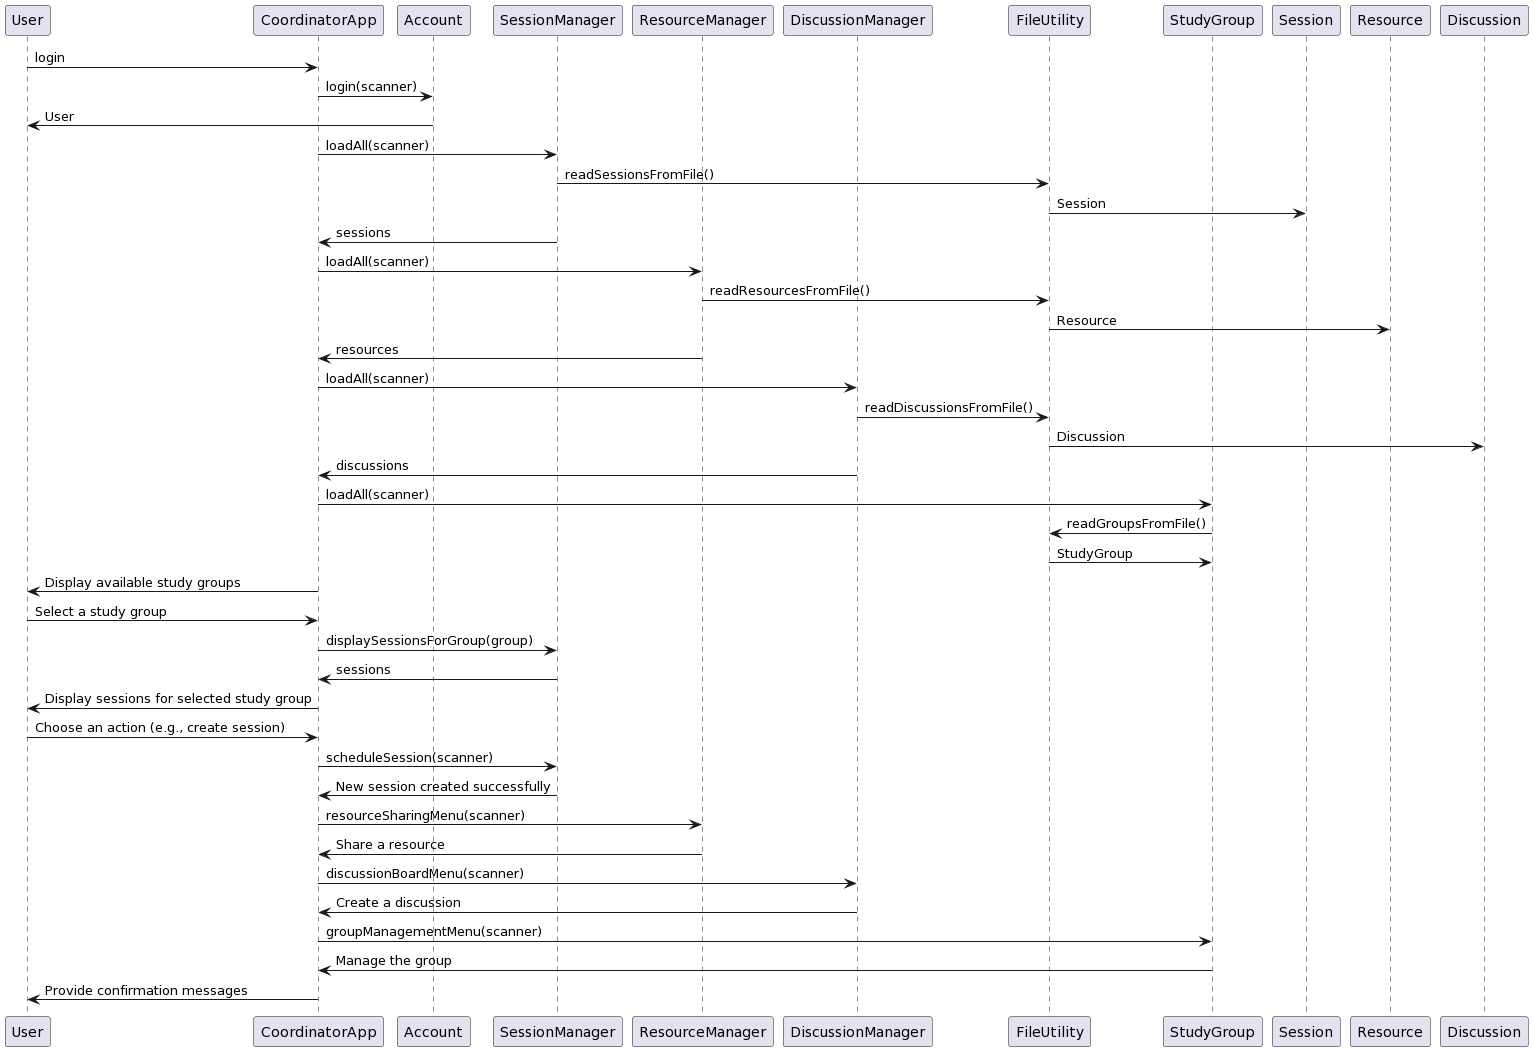

The diagram above was rendered by PlantUML. Its source (embedded in the PNG):
@startuml
participant User
participant CoordinatorApp
participant Account
participant SessionManager
participant ResourceManager
participant DiscussionManager
participant FileUtility
participant StudyGroup

User -> CoordinatorApp: login
CoordinatorApp -> Account: login(scanner)
Account -> User: User
CoordinatorApp -> SessionManager: loadAll(scanner)
SessionManager -> FileUtility: readSessionsFromFile()
FileUtility -> Session: Session
SessionManager -> CoordinatorApp: sessions
CoordinatorApp -> ResourceManager: loadAll(scanner)
ResourceManager -> FileUtility: readResourcesFromFile()
FileUtility -> Resource: Resource
ResourceManager -> CoordinatorApp: resources
CoordinatorApp -> DiscussionManager: loadAll(scanner)
DiscussionManager -> FileUtility: readDiscussionsFromFile()
FileUtility -> Discussion: Discussion
DiscussionManager -> CoordinatorApp: discussions
CoordinatorApp -> StudyGroup: loadAll(scanner)
StudyGroup -> FileUtility: readGroupsFromFile()
FileUtility -> StudyGroup: StudyGroup
CoordinatorApp -> User: Display available study groups
User -> CoordinatorApp: Select a study group
CoordinatorApp -> SessionManager: displaySessionsForGroup(group)
SessionManager -> CoordinatorApp: sessions
CoordinatorApp -> User: Display sessions for selected study group
User -> CoordinatorApp: Choose an action (e.g., create session)
CoordinatorApp -> SessionManager: scheduleSession(scanner)
SessionManager -> CoordinatorApp: New session created successfully
CoordinatorApp -> ResourceManager: resourceSharingMenu(scanner)
ResourceManager -> CoordinatorApp: Share a resource
CoordinatorApp -> DiscussionManager: discussionBoardMenu(scanner)
DiscussionManager -> CoordinatorApp: Create a discussion
CoordinatorApp -> StudyGroup: groupManagementMenu(scanner)
StudyGroup -> CoordinatorApp: Manage the group
CoordinatorApp -> User: Provide confirmation messages
@enduml